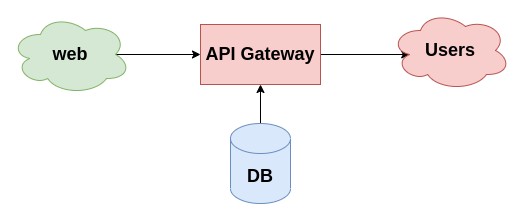

The diagram above was exported from draw.io. Its source (the exported page's mxGraphModel, read from the mxfile embedded in the PNG):
<mxGraphModel dx="474" dy="247" grid="1" gridSize="10" guides="1" tooltips="1" connect="1" arrows="1" fold="1" page="1" pageScale="1" pageWidth="827" pageHeight="1169" math="0" shadow="0">
  <root>
    <mxCell id="0" />
    <mxCell id="1" parent="0" />
    <mxCell id="yFVKxMl9_FRsUszirmKi-3" style="edgeStyle=orthogonalEdgeStyle;rounded=0;orthogonalLoop=1;jettySize=auto;html=1;exitX=0.5;exitY=0;exitDx=0;exitDy=0;exitPerimeter=0;entryX=0.5;entryY=1;entryDx=0;entryDy=0;" edge="1" parent="1" source="yFVKxMl9_FRsUszirmKi-4" target="yFVKxMl9_FRsUszirmKi-6">
      <mxGeometry relative="1" as="geometry" />
    </mxCell>
    <mxCell id="yFVKxMl9_FRsUszirmKi-4" value="&lt;font style=&quot;font-size: 18px&quot;&gt;&lt;b&gt;DB&lt;/b&gt;&lt;/font&gt;" style="shape=cylinder3;whiteSpace=wrap;html=1;boundedLbl=1;backgroundOutline=1;size=15;fillColor=#dae8fc;strokeColor=#6c8ebf;" vertex="1" parent="1">
      <mxGeometry x="750" y="559" width="60" height="80" as="geometry" />
    </mxCell>
    <mxCell id="yFVKxMl9_FRsUszirmKi-5" style="edgeStyle=none;curved=1;orthogonalLoop=1;jettySize=auto;html=1;exitX=1;exitY=0.5;exitDx=0;exitDy=0;entryX=0.16;entryY=0.55;entryDx=0;entryDy=0;entryPerimeter=0;fontSize=18;" edge="1" parent="1" source="yFVKxMl9_FRsUszirmKi-6" target="yFVKxMl9_FRsUszirmKi-9">
      <mxGeometry relative="1" as="geometry" />
    </mxCell>
    <mxCell id="yFVKxMl9_FRsUszirmKi-6" value="&lt;b&gt;&lt;font style=&quot;font-size: 18px&quot;&gt;API Gateway&lt;/font&gt;&lt;/b&gt;" style="rounded=0;whiteSpace=wrap;html=1;fillColor=#f8cecc;strokeColor=#b85450;" vertex="1" parent="1">
      <mxGeometry x="720" y="460" width="120" height="60" as="geometry" />
    </mxCell>
    <mxCell id="yFVKxMl9_FRsUszirmKi-10" style="edgeStyle=orthogonalEdgeStyle;rounded=0;orthogonalLoop=1;jettySize=auto;html=1;exitX=0.875;exitY=0.5;exitDx=0;exitDy=0;exitPerimeter=0;entryX=0;entryY=0.5;entryDx=0;entryDy=0;" edge="1" parent="1" source="yFVKxMl9_FRsUszirmKi-8" target="yFVKxMl9_FRsUszirmKi-6">
      <mxGeometry relative="1" as="geometry" />
    </mxCell>
    <mxCell id="yFVKxMl9_FRsUszirmKi-8" value="&lt;b&gt;&lt;font style=&quot;font-size: 18px&quot;&gt;web&lt;/font&gt;&lt;/b&gt;" style="ellipse;shape=cloud;whiteSpace=wrap;html=1;fontSize=18;fillColor=#d5e8d4;strokeColor=#82b366;" vertex="1" parent="1">
      <mxGeometry x="530" y="450" width="120" height="80" as="geometry" />
    </mxCell>
    <mxCell id="yFVKxMl9_FRsUszirmKi-9" value="&lt;b&gt;&lt;font style=&quot;font-size: 18px&quot;&gt;Users&lt;/font&gt;&lt;/b&gt;" style="ellipse;shape=cloud;whiteSpace=wrap;html=1;fontSize=18;fillColor=#f8cecc;strokeColor=#b85450;" vertex="1" parent="1">
      <mxGeometry x="910" y="446" width="120" height="80" as="geometry" />
    </mxCell>
  </root>
</mxGraphModel>